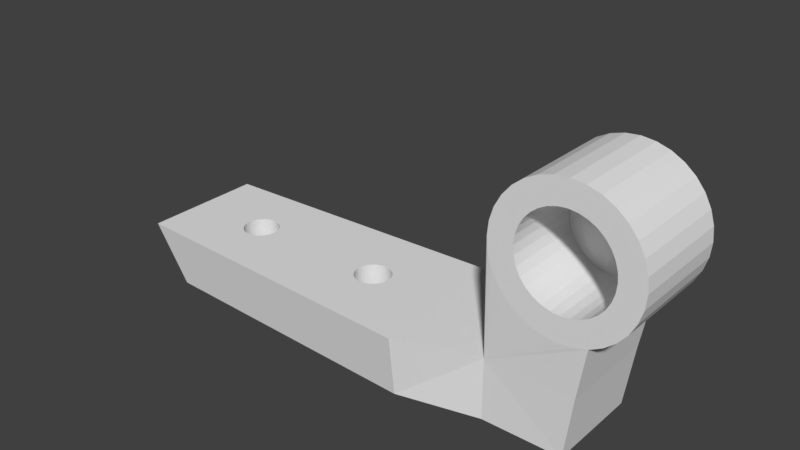 # Source: toilet_hinge.blend  (saved by Blender 2.79.0; exported with 4.5.12 LTS)
import bpy
from mathutils import Matrix  # noqa: F401  (used for matrix-valued properties, if any)

bpy.ops.wm.read_factory_settings(use_empty=True)
scene = bpy.context.scene
scene.name = 'Scene'

# ---- collections
col_collection_1 = bpy.data.collections.new('Collection 1'); scene.collection.children.link(col_collection_1)

# ---- world
world_world = bpy.data.worlds.new('World'); scene.world = world_world
world_world.color = (0.05088, 0.05088, 0.05088)
world_world.use_sun_shadow = False
world_world.sun_shadow_jitter_overblur = 0.0
world_world.cycles.sampling_method = 'MANUAL'

# ---- meshes
me_cylinder_001 = bpy.data.meshes.new('Cylinder.001')
me_cylinder_001.from_pydata([(-2.857, -0.1157, -0.5686), (-2.73, -0.1282, -0.5686), (-2.608, -0.1652, -0.5686), (-2.496, -0.2253, -0.5686), (-2.398, -0.3061, -0.5686), (-2.317, -0.4046, -0.5686), (-2.257, -0.517, -0.5686), (-2.22, -0.6389, -0.5686), (-2.207, -0.7657, -0.5686), (-2.22, -0.8925, -0.5686), (-2.257, -1.014, -0.5686), (-2.317, -1.127, -0.5686), (-2.398, -1.225, -0.5686), (-2.496, -1.306, -0.5686), (-2.608, -1.366, -0.5686), (-2.73, -1.403, -0.5686), (-2.857, -1.416, -0.5686), (-2.984, -1.403, -0.5686), (-3.106, -1.366, -0.5686), (-3.218, -1.306, -0.5686), (-3.317, -1.225, -0.5686), (-3.398, -1.127, -0.5686), (-3.458, -1.014, -0.5686), (-3.495, -0.8925, -0.5686), (-3.507, -0.7657, -0.5686), (-3.495, -0.6389, -0.5686), (-3.458, -0.517, -0.5686), (-3.398, -0.4046, -0.5686), (-3.317, -0.3061, -0.5686), (-3.218, -0.2253, -0.5686), (-3.106, -0.1652, -0.5686), (-2.984, -0.1282, -0.5686), (-2.857, 0.2343, -1.0), (-2.857, 0.2343, 1.0), (-2.662, 0.2151, -1.0), (-2.662, 0.2151, 1.0), (-2.474, 0.1582, -1.0), (-2.474, 0.1582, 1.0), (-2.302, 0.06576, -1.0), (-2.302, 0.06576, 1.0), (-2.15, -0.05861, -1.0), (-2.15, -0.05861, 1.0), (-2.026, -0.2101, -1.0), (-2.026, -0.2101, 1.0), (-1.933, -0.383, -1.0), (-1.933, -0.383, 1.0), (-1.876, -0.5706, -1.0), (-1.876, -0.5706, 1.0), (-1.857, -0.7657, -1.0), (-1.857, -0.7657, 1.0), (-1.876, -0.9608, -1.0), (-1.876, -0.9608, 1.0), (-1.933, -1.148, -1.0), (-1.933, -1.148, 1.0), (-2.026, -1.321, -1.0), (-2.026, -1.321, 1.0), (-2.15, -1.473, -1.0), (-2.15, -1.473, 1.0), (-2.302, -1.597, -1.0), (-2.302, -1.597, 1.0), (-2.474, -1.69, -1.0), (-2.474, -1.69, 1.0), (-2.662, -1.746, -1.0), (-2.662, -1.746, 1.0), (-2.857, -1.766, -1.0), (-2.857, -1.766, 1.0), (-3.052, -1.746, -1.0), (-3.052, -1.746, 1.0), (-3.24, -1.69, -1.0), (-3.24, -1.69, 1.0), (-3.413, -1.597, -1.0), (-3.413, -1.597, 1.0), (-3.564, -1.473, -1.0), (-3.564, -1.473, 1.0), (-3.689, -1.321, -1.0), (-3.689, -1.321, 1.0), (-3.781, -1.148, -1.0), (-3.781, -1.148, 1.0), (-3.838, -0.9608, -1.0), (-3.838, -0.9608, 1.0), (-3.857, -0.7657, -1.0), (-3.857, -0.7657, 1.0), (-3.838, -0.5706, -1.0), (-3.838, -0.5706, 1.0), (-3.781, -0.383, -1.0), (-3.781, -0.383, 1.0), (-3.689, -0.2101, -1.0), (-3.689, -0.2101, 1.0), (-3.564, -0.05861, -1.0), (-3.564, -0.05861, 1.0), (-3.413, 0.06576, -1.0), (-3.413, 0.06576, 1.0), (-3.24, 0.1582, -1.0), (-3.24, 0.1582, 1.0), (-3.052, 0.2151, -1.0), (-3.052, 0.2151, 1.0), (-2.317, -1.127, 1.0), (-2.857, -0.1157, 1.0), (-2.984, -0.1282, 1.0), (-3.106, -0.1652, 1.0), (-3.458, -1.014, 1.0), (-3.398, -1.127, 1.0), (-3.495, -0.8925, 1.0), (-3.317, -1.225, 1.0), (-2.984, -1.403, 1.0), (-2.857, -1.416, 1.0), (-3.106, -1.366, 1.0), (-2.22, -0.6389, 1.0), (-2.496, -0.2253, 1.0), (-2.207, -0.7657, 1.0), (-2.257, -0.517, 1.0), (-2.73, -1.403, 1.0), (-3.317, -0.3061, 1.0), (-3.218, -0.2253, 1.0), (-3.398, -0.4046, 1.0), (-2.22, -0.8925, 1.0), (-2.496, -1.306, 1.0), (-2.398, -1.225, 1.0), (-2.257, -1.014, 1.0), (-3.507, -0.7657, 1.0), (-3.218, -1.306, 1.0), (-3.495, -0.6389, 1.0), (-2.398, -0.3061, 1.0), (-2.608, -1.366, 1.0), (-2.317, -0.4046, 1.0), (-3.458, -0.517, 1.0), (-2.608, -0.1652, 1.0), (-2.73, -0.1282, 1.0), (-0.7143, 0.8914, 1.475), (3.857, 0.8914, 1.216), (-0.7143, 0.8914, -1.475), (3.857, 0.8914, -1.216), (-1.857, 0.8914, 0.9412), (-1.857, 0.8914, -0.9412), (-0.7143, 1.766, 1.327), (3.429, 1.766, 1.094), (-0.7143, 1.766, -1.327), (3.429, 1.766, -1.094), (-1.857, 1.766, 0.9412), (-1.857, 1.766, -0.9412), (-3.0, 1.766, 0.9412), (-3.0, 1.766, -0.9412), (2.823, 0.8914, 0.1997), (2.965, 1.766, 0.3312), (2.606, 0.8914, -0.3567), (2.604, 1.766, -0.5961), (2.555, 0.8914, -0.3498), (2.52, 1.766, -0.5846), (2.506, 0.8914, -0.3295), (2.438, 1.766, -0.5507), (2.365, 0.8914, 0.1378), (2.203, 1.766, 0.2281), (2.389, 0.8914, 0.1997), (2.243, 1.766, 0.3312), (2.35, 0.8914, 0.07074), (2.178, 1.766, 0.1163), (2.422, 0.8914, 0.2539), (2.297, 1.766, 0.4215), (2.555, 0.8914, 0.3517), (2.52, 1.766, 0.5846), (2.606, 0.8914, 0.3586), (2.604, 1.766, 0.5961), (2.506, 0.8914, 0.3314), (2.438, 1.766, 0.5507), (2.862, 0.8914, -0.0688), (3.03, 1.766, -0.1163), (2.751, 0.8914, -0.2964), (2.846, 1.766, -0.4956), (2.867, 0.8914, 0.0009705), (3.039, 1.766, -7.767e-08), (2.847, 0.8914, -0.1359), (3.005, 1.766, -0.2281), (2.657, 0.8914, 0.3517), (2.689, 1.766, 0.5846), (2.422, 0.8914, -0.2519), (2.297, 1.766, -0.4215), (2.461, 0.8914, -0.2964), (2.363, 1.766, -0.4956), (2.389, 0.8914, -0.1977), (2.243, 1.766, -0.3312), (2.862, 0.8914, 0.07074), (3.03, 1.766, 0.1163), (2.751, 0.8914, 0.2983), (2.846, 1.766, 0.4956), (2.79, 0.8914, 0.2539), (2.911, 1.766, 0.4215), (2.847, 0.8914, 0.1378), (3.005, 1.766, 0.2281), (2.345, 0.8914, 0.0009702), (2.17, 1.766, -6.082e-07), (2.461, 0.8914, 0.2983), (2.363, 1.766, 0.4956), (2.35, 0.8914, -0.0688), (2.178, 1.766, -0.1163), (2.79, 0.8914, -0.2519), (2.911, 1.766, -0.4215), (2.706, 0.8914, 0.3314), (2.77, 1.766, 0.5507), (2.823, 0.8914, -0.1977), (2.965, 1.766, -0.3312), (2.365, 0.8914, -0.1359), (2.203, 1.766, -0.2281), (2.706, 0.8914, -0.3295), (2.77, 1.766, -0.5507), (2.657, 0.8914, -0.3498), (2.689, 1.766, -0.5846), (0.6849, 0.8914, 0.1995), (0.8282, 1.766, 0.3312), (0.4682, 0.8914, -0.3568), (0.4671, 1.766, -0.5961), (0.4174, 0.8914, -0.3499), (0.3824, 1.766, -0.5846), (0.3685, 0.8914, -0.3296), (0.3009, 1.766, -0.5507), (0.2275, 0.8914, 0.1377), (0.06586, 1.766, 0.2281), (0.2516, 0.8914, 0.1995), (0.106, 1.766, 0.3312), (0.2127, 0.8914, 0.0706), (0.04114, 1.766, 0.1163), (0.284, 0.8914, 0.2537), (0.16, 1.766, 0.4215), (0.4174, 0.8914, 0.3516), (0.3824, 1.766, 0.5846), (0.4682, 0.8914, 0.3585), (0.4671, 1.766, 0.5961), (0.3685, 0.8914, 0.3312), (0.3009, 1.766, 0.5507), (0.7238, 0.8914, -0.06895), (0.893, 1.766, -0.1163), (0.613, 0.8914, -0.2965), (0.7084, 1.766, -0.4956), (0.7288, 0.8914, 0.0008263), (0.9014, 1.766, -7.767e-08), (0.709, 0.8914, -0.136), (0.8683, 1.766, -0.2281), (0.5191, 0.8914, 0.3516), (0.5518, 1.766, 0.5846), (0.284, 0.8914, -0.2521), (0.16, 1.766, -0.4215), (0.3235, 0.8914, -0.2965), (0.2258, 1.766, -0.4956), (0.2516, 0.8914, -0.1979), (0.106, 1.766, -0.3312), (0.7238, 0.8914, 0.0706), (0.893, 1.766, 0.1163), (0.613, 0.8914, 0.2982), (0.7084, 1.766, 0.4956), (0.6525, 0.8914, 0.2537), (0.7742, 1.766, 0.4215), (0.709, 0.8914, 0.1377), (0.8683, 1.766, 0.2281), (0.2077, 0.8914, 0.000826), (0.0328, 1.766, -6.082e-07), (0.3235, 0.8914, 0.2982), (0.2258, 1.766, 0.4956), (0.2127, 0.8914, -0.06895), (0.04114, 1.766, -0.1163), (0.6525, 0.8914, -0.2521), (0.7742, 1.766, -0.4215), (0.5679, 0.8914, 0.3312), (0.6333, 1.766, 0.5507), (0.6849, 0.8914, -0.1979), (0.8282, 1.766, -0.3312), (0.2275, 0.8914, -0.136), (0.06586, 1.766, -0.2281), (0.5679, 0.8914, -0.3296), (0.6333, 1.766, -0.5507), (0.5191, 0.8914, -0.3499), (0.5518, 1.766, -0.5846), (0.4286, 0.8914, 1.41), (2.714, 0.8914, 1.28), (2.714, 0.8914, -1.28), (0.4286, 0.8914, -1.41), (0.3214, 1.766, -1.269), (2.393, 1.766, -1.152), (2.393, 1.766, 1.152), (0.3214, 1.766, 1.269), (0.5518, 1.562, -0.5846), (0.8683, 1.562, -0.2281), (0.8282, 1.562, 0.3312), (0.4671, 1.562, 0.5961), (0.106, 1.562, 0.3312), (0.06586, 1.562, -0.2281), (0.3824, 1.562, -0.5846), (0.6333, 1.562, -0.5507), (0.893, 1.562, -0.1163), (0.7742, 1.562, 0.4215), (0.3824, 1.562, 0.5846), (0.06586, 1.562, 0.2281), (0.106, 1.562, -0.3312), (0.7084, 1.562, -0.4956), (0.9014, 1.562, -6.546e-08), (0.7084, 1.562, 0.4956), (0.04114, 1.562, 0.1163), (0.3009, 1.562, 0.5507), (0.16, 1.562, -0.4215), (0.7742, 1.562, -0.4215), (0.893, 1.562, 0.1163), (0.6333, 1.562, 0.5507), (0.2258, 1.562, 0.4956), (0.0328, 1.562, -5.96e-07), (0.2258, 1.562, -0.4956), (0.8282, 1.562, -0.3312), (0.5518, 1.562, 0.5846), (0.8683, 1.562, 0.2281), (0.16, 1.562, 0.4215), (0.04114, 1.562, -0.1163), (0.3009, 1.562, -0.5507), (0.4671, 1.562, -0.5961), (2.689, 1.562, -0.5846), (3.005, 1.562, -0.2281), (2.965, 1.562, 0.3312), (2.604, 1.562, 0.5961), (2.243, 1.562, 0.3312), (2.203, 1.562, -0.2281), (2.52, 1.562, -0.5846), (2.77, 1.562, -0.5507), (3.03, 1.562, -0.1163), (2.911, 1.562, 0.4215), (2.52, 1.562, 0.5846), (2.203, 1.562, 0.2281), (2.243, 1.562, -0.3312), (2.846, 1.562, -0.4956), (3.039, 1.562, -6.546e-08), (2.846, 1.562, 0.4956), (2.178, 1.562, 0.1163), (2.438, 1.562, 0.5507), (2.297, 1.562, -0.4215), (2.911, 1.562, -0.4215), (3.03, 1.562, 0.1163), (2.77, 1.562, 0.5507), (2.363, 1.562, 0.4956), (2.17, 1.562, -5.96e-07), (2.363, 1.562, -0.4956), (2.965, 1.562, -0.3312), (2.689, 1.562, 0.5846), (3.005, 1.562, 0.2281), (2.297, 1.562, 0.4215), (2.178, 1.562, -0.1163), (2.438, 1.562, -0.5507), (2.604, 1.562, -0.5961), (2.657, 1.281, -0.3498), (2.847, 1.281, -0.1359), (2.823, 1.281, 0.1997), (2.606, 1.281, 0.3586), (2.389, 1.281, 0.1997), (2.365, 1.281, -0.1359), (2.555, 1.281, -0.3498), (2.706, 1.281, -0.3295), (2.862, 1.281, -0.0688), (2.79, 1.281, 0.2539), (2.555, 1.281, 0.3517), (2.365, 1.281, 0.1378), (2.389, 1.281, -0.1977), (2.751, 1.281, -0.2964), (2.867, 1.281, 0.0009705), (2.751, 1.281, 0.2983), (2.35, 1.281, 0.07074), (2.506, 1.281, 0.3314), (2.422, 1.281, -0.2519), (2.79, 1.281, -0.2519), (2.862, 1.281, 0.07074), (2.706, 1.281, 0.3314), (2.461, 1.281, 0.2983), (2.345, 1.281, 0.0009702), (2.461, 1.281, -0.2964), (2.823, 1.281, -0.1977), (2.657, 1.281, 0.3517), (2.847, 1.281, 0.1378), (2.422, 1.281, 0.2539), (2.35, 1.281, -0.0688), (2.506, 1.281, -0.3295), (0.5191, 1.281, -0.3499), (0.709, 1.281, -0.136), (0.6849, 1.281, 0.1995), (0.4682, 1.281, 0.3585), (0.2516, 1.281, 0.1995), (0.2275, 1.281, -0.136), (0.4174, 1.281, -0.3499), (0.5679, 1.281, -0.3296), (0.7238, 1.281, -0.06895), (0.6525, 1.281, 0.2537), (0.4174, 1.281, 0.3516), (0.2275, 1.281, 0.1377), (0.2516, 1.281, -0.1979), (0.613, 1.281, -0.2965), (0.7288, 1.281, 0.0008263), (0.613, 1.281, 0.2982), (0.2127, 1.281, 0.0706), (0.3685, 1.281, 0.3312), (0.284, 1.281, -0.2521), (0.6525, 1.281, -0.2521), (0.7238, 1.281, 0.0706), (0.5679, 1.281, 0.3312), (0.3235, 1.281, 0.2982), (0.2077, 1.281, 0.000826), (0.3235, 1.281, -0.2965), (0.6849, 1.281, -0.1979), (0.5191, 1.281, 0.3516), (0.709, 1.281, 0.1377), (0.284, 1.281, 0.2537), (0.2127, 1.281, -0.06895), (0.3685, 1.281, -0.3296), (0.4682, 1.281, -0.3568), (2.606, 1.281, -0.3567), (-3.12, 0.8914, -0.9706), (-3.12, 0.8914, 0.9706)], [], [(0, 1, 127, 97), (1, 2, 126, 127), (2, 3, 108, 126), (3, 4, 122, 108), (4, 5, 124, 122), (5, 6, 110, 124), (6, 7, 107, 110), (7, 8, 109, 107), (8, 9, 115, 109), (9, 10, 118, 115), (10, 11, 96, 118), (11, 12, 117, 96), (12, 13, 116, 117), (13, 14, 123, 116), (14, 15, 111, 123), (15, 16, 105, 111), (16, 17, 104, 105), (17, 18, 106, 104), (18, 19, 120, 106), (19, 20, 103, 120), (20, 21, 101, 103), (21, 22, 100, 101), (22, 23, 102, 100), (23, 24, 119, 102), (24, 25, 121, 119), (25, 26, 125, 121), (26, 27, 114, 125), (27, 28, 112, 114), (28, 29, 113, 112), (29, 30, 99, 113), (30, 31, 98, 99), (31, 0, 97, 98), (0, 31, 30, 29, 28, 27, 26, 25, 24, 23, 22, 21, 20, 19, 18, 17, 16, 15, 14, 13, 12, 11, 10, 9, 8, 7, 6, 5, 4, 3, 2, 1), (48, 49, 51, 50), (50, 51, 53, 52), (52, 53, 55, 54), (54, 55, 57, 56), (56, 57, 59, 58), (58, 59, 61, 60), (60, 61, 63, 62), (62, 63, 65, 64), (64, 65, 67, 66), (66, 67, 69, 68), (68, 69, 71, 70), (70, 71, 73, 72), (72, 73, 75, 74), (74, 75, 77, 76), (76, 77, 79, 78), (78, 79, 81, 80), (80, 81, 83, 82), (82, 83, 85, 84), (84, 85, 87, 86), (86, 87, 89, 88), (88, 89, 91, 90), (90, 91, 93, 92), (35, 33, 95, 93, 91, 89, 87, 85, 83, 81, 119, 121, 125, 114, 112, 113, 99, 98, 97, 127, 126, 108, 122, 124, 110, 107, 109, 49, 47, 45, 43, 41, 39, 37), (32, 34, 36, 38, 40, 42, 44, 46, 48, 50, 52, 54, 56, 58, 60, 62, 64, 66, 68, 70, 72, 74, 76, 78, 80, 82, 84, 86, 88, 90, 92, 94), (49, 109, 115, 118, 96, 117, 116, 123, 111, 105, 104, 106, 120, 103, 101, 100, 102, 119, 81, 79, 77, 75, 73, 71, 69, 67, 65, 63, 61, 59, 57, 55, 53, 51), (133, 130, 128, 132), (134, 136, 139, 138), (139, 141, 140, 138), (271, 129, 135, 276, 277, 134, 128, 270), (130, 136, 274, 275, 137, 131, 272, 273), (132, 128, 134, 138), (137, 135, 129, 131), (133, 406, 141, 139), (136, 130, 133, 139), (330, 181, 169, 324), (319, 185, 143, 312), (312, 143, 187, 337), (339, 193, 189, 333), (318, 165, 171, 311), (324, 169, 165, 318), (335, 199, 195, 329), (341, 145, 147, 316), (320, 159, 161, 313), (322, 179, 201, 315), (313, 161, 173, 336), (316, 147, 149, 340), (329, 195, 167, 323), (332, 191, 163, 327), (323, 167, 203, 317), (325, 183, 185, 319), (334, 177, 175, 328), (315, 201, 193, 339), (331, 197, 183, 325), (338, 157, 191, 332), (321, 151, 153, 314), (310, 205, 145, 341), (311, 171, 199, 335), (333, 189, 155, 326), (337, 187, 181, 330), (327, 163, 159, 320), (134, 277, 225, 223, 227, 255, 221, 217, 215, 219, 253, 257, 265, 243, 239, 241, 213, 211, 209, 274, 136), (340, 149, 177, 334), (317, 203, 205, 310), (336, 173, 197, 331), (326, 155, 151, 321), (328, 175, 179, 322), (314, 153, 157, 338), (298, 245, 233, 292), (287, 249, 207, 280), (280, 207, 251, 305), (307, 257, 253, 301), (286, 229, 235, 279), (292, 233, 229, 286), (303, 263, 259, 297), (309, 209, 211, 284), (288, 223, 225, 281), (290, 243, 265, 283), (281, 225, 237, 304), (284, 211, 213, 308), (297, 259, 231, 291), (300, 255, 227, 295), (291, 231, 267, 285), (293, 247, 249, 287), (302, 241, 239, 296), (283, 265, 257, 307), (299, 261, 247, 293), (306, 221, 255, 300), (289, 215, 217, 282), (278, 269, 209, 309), (279, 235, 263, 303), (301, 253, 219, 294), (305, 251, 245, 298), (295, 227, 223, 288), (308, 213, 241, 302), (285, 267, 269, 278), (304, 237, 261, 299), (294, 219, 215, 289), (296, 239, 243, 290), (282, 217, 221, 306), (132, 49, 48, 133), (140, 407, 132, 138), (130, 273, 208, 210, 212, 240, 238, 242, 264, 256, 252, 218, 214, 216, 220, 254, 226, 222, 224, 270, 128), (272, 144, 146, 148, 176, 174, 178, 200, 192, 188, 154, 150, 152, 156, 190, 162, 158, 160, 271, 270, 224, 236, 260, 246, 248, 206, 250, 244, 232, 228, 234, 262, 258, 230, 266, 268, 208, 273), (144, 272, 131, 129, 271, 160, 172, 196, 182, 184, 142, 186, 180, 168, 164, 170, 198, 194, 166, 202, 204), (135, 137, 275, 145, 205, 203, 167, 195, 199, 171, 165, 169, 181, 187, 143, 185, 183, 197, 173, 161, 276), (145, 275, 274, 209, 269, 267, 231, 259, 263, 235, 229, 233, 245, 251, 207, 249, 247, 261, 237, 225, 277, 276, 161, 159, 163, 191, 157, 153, 151, 155, 189, 193, 201, 179, 175, 177, 149, 147), (93, 407, 406, 92), (141, 406, 407, 140), (377, 282, 306, 401), (391, 296, 290, 385), (389, 294, 289, 384), (399, 304, 299, 394), (380, 285, 278, 373), (403, 308, 302, 397), (390, 295, 288, 383), (400, 305, 298, 393), (396, 301, 294, 389), (374, 279, 303, 398), (373, 278, 309, 404), (384, 289, 282, 377), (401, 306, 300, 395), (394, 299, 293, 388), (378, 283, 307, 402), (397, 302, 296, 391), (388, 293, 287, 382), (386, 291, 285, 380), (395, 300, 295, 390), (392, 297, 291, 386), (379, 284, 308, 403), (376, 281, 304, 399), (385, 290, 283, 378), (383, 288, 281, 376), (404, 309, 284, 379), (398, 303, 297, 392), (387, 292, 286, 381), (381, 286, 279, 374), (402, 307, 301, 396), (375, 280, 305, 400), (382, 287, 280, 375), (393, 298, 292, 387), (346, 314, 338, 370), (360, 328, 322, 354), (358, 326, 321, 353), (368, 336, 331, 363), (349, 317, 310, 342), (372, 340, 334, 366), (359, 327, 320, 352), (369, 337, 330, 362), (365, 333, 326, 358), (343, 311, 335, 367), (342, 310, 341, 405), (353, 321, 314, 346), (370, 338, 332, 364), (363, 331, 325, 357), (347, 315, 339, 371), (366, 334, 328, 360), (357, 325, 319, 351), (355, 323, 317, 349), (364, 332, 327, 359), (361, 329, 323, 355), (348, 316, 340, 372), (345, 313, 336, 368), (354, 322, 315, 347), (352, 320, 313, 345), (405, 341, 316, 348), (367, 335, 329, 361), (356, 324, 318, 350), (350, 318, 311, 343), (371, 339, 333, 365), (344, 312, 337, 369), (351, 319, 312, 344), (362, 330, 324, 356), (180, 362, 356, 168), (184, 351, 344, 142), (142, 344, 369, 186), (192, 371, 365, 188), (164, 350, 343, 170), (168, 356, 350, 164), (198, 367, 361, 194), (144, 405, 348, 146), (158, 352, 345, 160), (178, 354, 347, 200), (160, 345, 368, 172), (146, 348, 372, 148), (194, 361, 355, 166), (190, 364, 359, 162), (166, 355, 349, 202), (182, 357, 351, 184), (176, 366, 360, 174), (200, 347, 371, 192), (196, 363, 357, 182), (156, 370, 364, 190), (150, 353, 346, 152), (204, 342, 405, 144), (170, 343, 367, 198), (188, 365, 358, 154), (186, 369, 362, 180), (162, 359, 352, 158), (148, 372, 366, 176), (202, 349, 342, 204), (172, 368, 363, 196), (154, 358, 353, 150), (174, 360, 354, 178), (152, 346, 370, 156), (244, 393, 387, 232), (248, 382, 375, 206), (206, 375, 400, 250), (256, 402, 396, 252), (228, 381, 374, 234), (232, 387, 381, 228), (262, 398, 392, 258), (208, 404, 379, 210), (222, 383, 376, 224), (242, 385, 378, 264), (224, 376, 399, 236), (210, 379, 403, 212), (258, 392, 386, 230), (254, 395, 390, 226), (230, 386, 380, 266), (246, 388, 382, 248), (240, 397, 391, 238), (264, 378, 402, 256), (260, 394, 388, 246), (220, 401, 395, 254), (214, 384, 377, 216), (268, 373, 404, 208), (234, 374, 398, 262), (252, 396, 389, 218), (250, 400, 393, 244), (226, 390, 383, 222), (212, 403, 397, 240), (266, 380, 373, 268), (236, 399, 394, 260), (218, 389, 384, 214), (238, 391, 385, 242), (216, 377, 401, 220), (94, 92, 406, 133, 48, 46, 44, 42, 40, 38, 36, 34, 32), (35, 37, 39, 41, 43, 45, 47, 49, 132, 407, 93, 95, 33)])
me_cylinder_001.use_remesh_preserve_volume = False
me_cylinder_001.use_remesh_preserve_attributes = False
me_cylinder_001.use_mirror_vertex_groups = False
me_cylinder_001.update()

# ---- objects
ob_cylinder = bpy.data.objects.new('Cylinder', me_cylinder_001)

# ---- transforms, parenting, visibility, modifiers, constraints
ob_cylinder.location = (2.921, 0.0, 2.215)
ob_cylinder.rotation_euler = (1.571, 3.142, -0.0)
ob_cylinder.scale = (0.875, 0.875, 0.6375)
ob_cylinder.lineart.crease_threshold = 0.0

# ---- collection membership
col_collection_1.objects.link(ob_cylinder)

# ---- scene / render settings (as saved in the file)
scene.frame_start = 1; scene.frame_end = 250; scene.frame_set(1)
scene.render.engine = 'BLENDER_EEVEE_NEXT'
scene.render.resolution_percentage = 50
scene.render.dither_intensity = 0.0
scene.cycles.use_denoising = False
scene.cycles.samples = 128
scene.cycles.sampling_pattern = 'TABULATED_SOBOL'
scene.cycles.use_adaptive_sampling = False
scene.cycles.use_light_tree = False
scene.cycles.blur_glossy = 0.0
scene.cycles.sample_clamp_indirect = 0.0
scene.view_settings.view_transform = 'Standard'
bpy.context.view_layer.update()

# ---- added for rendering (the .blend has no active camera and no usable light): camera, sun
cam_auto = bpy.data.cameras.new('AutoCamera')
cam_auto.lens = 50.0
cam_auto.sensor_width = 36.0
cam_auto.clip_end = 1000.0
ob_auto_camera = bpy.data.objects.new('AutoCamera', cam_auto)
scene.collection.objects.link(ob_auto_camera)
ob_auto_camera.location = (10.0062, -8.50245, 7.88335)
ob_auto_camera.rotation_euler = (1.09748, -7.21219e-08, 0.694738)
scene.camera = ob_auto_camera
light_auto_sun = bpy.data.lights.new('AutoSun', 'SUN')
light_auto_sun.energy = 3.0
light_auto_sun.angle = 0.0523599
ob_auto_sun = bpy.data.objects.new('AutoSun', light_auto_sun)
scene.collection.objects.link(ob_auto_sun)
ob_auto_sun.rotation_euler = (0.872665, 0.174533, 0.523599)
bpy.context.view_layer.update()
